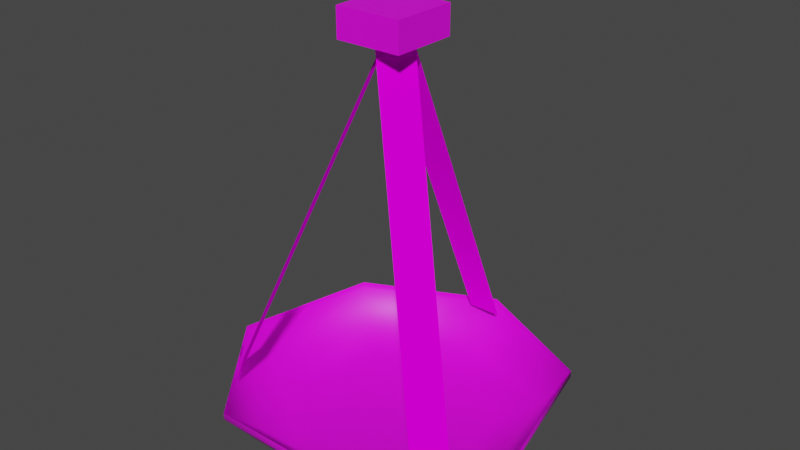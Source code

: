 # Source: Chandeler.blend  (saved by Blender 3.5.10; exported with 4.5.12 LTS)
import bpy
from mathutils import Matrix  # noqa: F401  (used for matrix-valued properties, if any)

bpy.ops.wm.read_factory_settings(use_empty=True)
scene = bpy.context.scene
scene.name = 'Scene'

# ---- collections
col_collection = bpy.data.collections.new('Collection'); scene.collection.children.link(col_collection)

# ---- images (referenced by path relative to the original .blend; pixels are not part of the script)
import os
ASSET_DIR = os.environ.get("B2B_ASSET_DIR", "")  # directory of the original .blend (textures are referenced by path, not embedded)
HERE = os.path.dirname(os.path.abspath(__file__))  # packed textures are extracted next to this script under _unpacked/

def load_image(name, relpath, width, height, colorspace="sRGB"):
    """Load a texture the original file referenced (path relative to the .blend, or extracted next to this script)."""
    p = next((c for c in (os.path.join(HERE, relpath), os.path.join(ASSET_DIR, relpath)) if relpath and os.path.exists(c)), "")
    if p:
        img = bpy.data.images.load(p, check_existing=True)
        img.name = name
    else:  # same state as the original file: an image datablock whose file is absent (Cycles renders it pink)
        img = bpy.data.images.new(name, width, height)
        img.source = "FILE"
        img.filepath = "//" + (relpath or name)
    img.colorspace_settings.name = colorspace
    return img
img_copper_png = load_image('copper.png', 'copper.png', 1024, 1024, 'sRGB')
img_chain_05_png = load_image('chain_05.png', 'chain_05.png', 1024, 1024, 'sRGB')

# ---- materials (node trees are filled in below, after node groups)
mat_metal = bpy.data.materials.new('Metal')
mat_metal.use_transparent_shadow = False
mat_material = bpy.data.materials.new('Material')
mat_material.use_transparent_shadow = False

# ---- material node trees
mat_metal.use_nodes = True; mat_metal.node_tree.nodes.clear()
_N = mat_metal.node_tree.nodes; _L = mat_metal.node_tree.links
n0 = _N.new('ShaderNodeBsdfPrincipled'); n0.name = 'Principled BSDF'; n0.location = (10, 300)
n0.distribution = 'GGX'
n0.subsurface_method = 'RANDOM_WALK_SKIN'
n0.inputs[3].default_value = 1.45
n0.inputs[27].default_value = (0.0, 0.0, 0.0, 1.0)
n0.inputs[28].default_value = 1.0
n1 = _N.new('ShaderNodeOutputMaterial'); n1.name = 'Material Output'; n1.location = (300, 300)
n2 = _N.new('ShaderNodeTexImage'); n2.name = 'Image Texture'; n2.location = (-280, 280)
n2.image = img_copper_png
_L.new(n0.outputs[0], n1.inputs[0])
_L.new(n2.outputs[0], n0.inputs[0])
n1.is_active_output = True
mat_material.use_nodes = True; mat_material.node_tree.nodes.clear()
_N = mat_material.node_tree.nodes; _L = mat_material.node_tree.links
n0 = _N.new('ShaderNodeBsdfPrincipled'); n0.name = 'Principled BSDF'; n0.location = (10, 300)
n0.distribution = 'GGX'
n0.subsurface_method = 'RANDOM_WALK_SKIN'
n0.inputs[2].default_value = 0.0
n0.inputs[3].default_value = 1.45
n0.inputs[13].default_value = 0.0
n0.inputs[20].default_value = 0.0
n0.inputs[27].default_value = (0.0, 0.0, 0.0, 1.0)
n0.inputs[28].default_value = 1.0
n1 = _N.new('ShaderNodeOutputMaterial'); n1.name = 'Material Output'; n1.location = (300, 300)
n2 = _N.new('ShaderNodeTexImage'); n2.name = 'Image Texture'; n2.location = (-280, 280)
n2.image = img_chain_05_png
_L.new(n0.outputs[0], n1.inputs[0])
_L.new(n2.outputs[0], n0.inputs[0])
n1.is_active_output = True

# ---- world
world_world = bpy.data.worlds.new('World'); scene.world = world_world
world_world.use_nodes = True; world_world.node_tree.nodes.clear()
_N = world_world.node_tree.nodes; _L = world_world.node_tree.links
n0 = _N.new('ShaderNodeOutputWorld'); n0.name = 'World Output'; n0.location = (300, 300)
n1 = _N.new('ShaderNodeBackground'); n1.name = 'Background'; n1.location = (10, 300)
n1.inputs[0].default_value = (0.05088, 0.05088, 0.05088, 1.0)
_L.new(n1.outputs[0], n0.inputs[0])
n0.is_active_output = True
world_world.color = (0.05088, 0.05088, 0.05088)
world_world.use_sun_shadow = False
world_world.sun_shadow_jitter_overblur = 0.0

# ---- meshes
me_circle = bpy.data.meshes.new('Circle')
me_circle.from_pydata([(0.0, 1.0, -2.067), (-0.7818, 0.6235, -2.067), (-0.9749, -0.2225, -2.067), (-0.4339, -0.901, -2.067), (0.4339, -0.901, -2.067), (0.9749, -0.2225, -2.067), (0.7818, 0.6235, -2.067), (-0.6462, 0.5154, -2.261), (2.36e-09, 0.8266, -2.261), (-0.8059, -0.1839, -2.261), (-0.3586, -0.7447, -2.261), (0.3586, -0.7447, -2.261), (0.8059, -0.1839, -2.261), (0.6462, 0.5154, -2.261), (-0.4696, 0.3745, -2.345), (1.715e-09, 0.6007, -2.345), (-0.5856, -0.1337, -2.345), (-0.2606, -0.5412, -2.345), (0.2606, -0.5412, -2.345), (0.5856, -0.1337, -2.345), (0.4696, 0.3745, -2.345), (-0.7818, 0.6235, -2.028), (0.0, 1.0, -2.028), (-0.9749, -0.2225, -2.028), (-0.4339, -0.901, -2.028), (0.4339, -0.901, -2.028), (0.9749, -0.2225, -2.028), (0.7818, 0.6235, -2.028)], [], [(3, 24, 23, 2), (13, 20, 15, 8), (2, 9, 10, 3), (0, 8, 7, 1), (5, 12, 13, 6), (3, 10, 11, 4), (1, 7, 9, 2), (6, 13, 8, 0), (4, 11, 12, 5), (14, 15, 20, 19, 18, 17, 16), (11, 18, 19, 12), (9, 16, 17, 10), (8, 15, 14, 7), (12, 19, 20, 13), (10, 17, 18, 11), (7, 14, 16, 9), (1, 21, 22, 0), (6, 27, 26, 5), (4, 25, 24, 3), (2, 23, 21, 1), (0, 22, 27, 6), (5, 26, 25, 4)])
me_circle.polygons.foreach_set('use_smooth', [True] * 22)
_uv = me_circle.uv_layers.new(name='UVMap')
_uv.uv.foreach_set('vector', [0.4319, 0.7064, 0.4305, 0.7112, 0.5476, 0.7184, 0.548, 0.7133, 0.3142, 0.463, 0.3455, 0.4712, 0.381, 0.4029, 0.3574, 0.3801, 0.548, 0.7133, 0.5387, 0.6748, 0.4406, 0.6742, 0.4319, 0.7064, 0.3306, 0.3558, 0.3574, 0.3801, 0.4371, 0.329, 0.4259, 0.2962, 0.2852, 0.5634, 0.3176, 0.5541, 0.3142, 0.463, 0.2804, 0.4551, 0.4319, 0.7064, 0.4406, 0.6742, 0.3638, 0.63, 0.3412, 0.6531, 0.4259, 0.2962, 0.4371, 0.329, 0.538, 0.3263, 0.548, 0.2875, 0.2804, 0.4551, 0.3142, 0.463, 0.3574, 0.3801, 0.3306, 0.3558, 0.3412, 0.6531, 0.3638, 0.63, 0.3176, 0.5541, 0.2852, 0.5634, 0.5481, 0.3607, 0.5786, 0.4241, 0.6473, 0.4398, 0.7023, 0.3959, 0.7023, 0.3255, 0.6473, 0.2816, 0.5786, 0.2972, 0.3638, 0.63, 0.3861, 0.6083, 0.3481, 0.546, 0.3176, 0.5541, 0.5387, 0.6748, 0.5243, 0.6421, 0.4494, 0.6438, 0.4406, 0.6742, 0.3574, 0.3801, 0.381, 0.4029, 0.4459, 0.3606, 0.4371, 0.329, 0.3176, 0.5541, 0.3481, 0.546, 0.3455, 0.4712, 0.3142, 0.463, 0.4406, 0.6742, 0.4494, 0.6438, 0.3861, 0.6083, 0.3638, 0.63, 0.4371, 0.329, 0.4459, 0.3606, 0.5238, 0.3595, 0.538, 0.3263, 0.4259, 0.2962, 0.4241, 0.2909, 0.3266, 0.3523, 0.3306, 0.3558, 0.2804, 0.4551, 0.2752, 0.454, 0.2803, 0.565, 0.2852, 0.5634, 0.3412, 0.6531, 0.3377, 0.6568, 0.4305, 0.7112, 0.4319, 0.7064, 0.548, 0.2875, 0.5475, 0.2816, 0.4241, 0.2909, 0.4259, 0.2962, 0.3306, 0.3558, 0.3266, 0.3523, 0.2752, 0.454, 0.2804, 0.4551, 0.2852, 0.5634, 0.2803, 0.565, 0.3377, 0.6568, 0.3412, 0.6531])
me_circle.materials.append(mat_metal)
me_circle.update()
me_circle_003 = bpy.data.meshes.new('Circle.003')
me_circle_003.from_pydata([(-0.1012, 0.8821, 0.0453), (0.1012, 0.8821, 0.0453), (-0.1012, 0.006104, 2.076), (0.1012, 0.006104, 2.076)], [], [(0, 2, 3, 1)])
_uv = me_circle_003.uv_layers.new(name='UVMap')
_uv.uv.foreach_set('vector', [-0.9616, 0.8656, 1.954, 0.8656, 1.954, 0.1534, -0.9616, 0.1534])
me_circle_003.materials.append(mat_material)
me_circle_003.update()
me_circle_004 = bpy.data.meshes.new('Circle.004')
me_circle_004.from_pydata([(-0.1012, 0.8821, 0.0453), (0.1012, 0.8821, 0.0453), (-0.1012, 0.006104, 2.076), (0.1012, 0.006104, 2.076)], [], [(0, 2, 3, 1)])
_uv = me_circle_004.uv_layers.new(name='UVMap')
_uv.uv.foreach_set('vector', [-0.9616, 0.8656, 1.954, 0.8656, 1.954, 0.1534, -0.9616, 0.1534])
me_circle_004.materials.append(mat_material)
me_circle_004.update()
me_circle_005 = bpy.data.meshes.new('Circle.005')
me_circle_005.from_pydata([(-0.1012, 0.8821, 0.0453), (0.1012, 0.8821, 0.0453), (-0.1012, 0.006104, 2.076), (0.1012, 0.006104, 2.076)], [], [(0, 2, 3, 1)])
_uv = me_circle_005.uv_layers.new(name='UVMap')
_uv.uv.foreach_set('vector', [-0.9616, 0.8656, 1.954, 0.8656, 1.954, 0.1534, -0.9616, 0.1534])
me_circle_005.materials.append(mat_material)
me_circle_005.update()
me_cube = bpy.data.meshes.new('Cube')
me_cube.from_pydata([(-100.0, -100.0, -100.0), (-100.0, -100.0, 100.0), (-100.0, 100.0, -100.0), (-100.0, 100.0, 100.0), (100.0, -100.0, -100.0), (100.0, -100.0, 100.0), (100.0, 100.0, -100.0), (100.0, 100.0, 100.0)], [], [(0, 1, 3, 2), (2, 3, 7, 6), (6, 7, 5, 4), (4, 5, 1, 0), (2, 6, 4, 0), (7, 3, 1, 5)])
_uv = me_cube.uv_layers.new(name='UVMap')
_uv.uv.foreach_set('vector', [0.4679, 0.3715, 0.5321, 0.3715, 0.5321, 0.4358, 0.4679, 0.4358, 0.4679, 0.4358, 0.5321, 0.4358, 0.5321, 0.5, 0.4679, 0.5, 0.4679, 0.5, 0.5321, 0.5, 0.5321, 0.5642, 0.4679, 0.5642, 0.4679, 0.5642, 0.5321, 0.5642, 0.5321, 0.6285, 0.4679, 0.6285, 0.4036, 0.5, 0.4679, 0.5, 0.4679, 0.5642, 0.4036, 0.5642, 0.5321, 0.5, 0.5964, 0.5, 0.5964, 0.5642, 0.5321, 0.5642])
me_cube.materials.append(mat_metal)
me_cube.update()
me_circle_006 = bpy.data.meshes.new('Circle.006')
me_circle_006.from_pydata([(-0.1012, 0.8821, -2.053), (0.1012, 0.8821, -2.053), (-0.1012, 0.006104, -0.02282), (0.1012, 0.006104, -0.02282)], [], [(0, 1, 3, 2)])
_uv = me_circle_006.uv_layers.new(name='UVMap')
_uv.uv.foreach_set('vector', [-0.9616, 0.8656, -0.9616, 0.1534, 1.954, 0.1534, 1.954, 0.8656])
me_circle_006.materials.append(mat_material)
me_circle_006.update()
me_circle_007 = bpy.data.meshes.new('Circle.007')
me_circle_007.from_pydata([(-0.1012, 0.8821, -2.053), (0.1012, 0.8821, -2.053), (-0.1012, 0.006104, -0.02282), (0.1012, 0.006104, -0.02282)], [], [(0, 1, 3, 2)])
_uv = me_circle_007.uv_layers.new(name='UVMap')
_uv.uv.foreach_set('vector', [-0.9616, 0.8656, -0.9616, 0.1534, 1.954, 0.1534, 1.954, 0.8656])
me_circle_007.materials.append(mat_material)
me_circle_007.update()
me_circle_008 = bpy.data.meshes.new('Circle.008')
me_circle_008.from_pydata([(-0.1012, 0.8821, -2.053), (0.1012, 0.8821, -2.053), (-0.1012, 0.006104, -0.02282), (0.1012, 0.006104, -0.02282)], [], [(0, 1, 3, 2)])
_uv = me_circle_008.uv_layers.new(name='UVMap')
_uv.uv.foreach_set('vector', [-0.9616, 0.8656, -0.9616, 0.1534, 1.954, 0.1534, 1.954, 0.8656])
me_circle_008.materials.append(mat_material)
me_circle_008.update()

# ---- objects
ob_circle = bpy.data.objects.new('Circle', me_circle)
ob_circle_003 = bpy.data.objects.new('Circle.003', me_circle_003)
ob_circle_001 = bpy.data.objects.new('Circle.001', me_circle_004)
ob_circle_002 = bpy.data.objects.new('Circle.002', me_circle_005)
ob_cube = bpy.data.objects.new('Cube', me_cube)
ob_circle_004 = bpy.data.objects.new('Circle.004', me_circle_006)
ob_circle_005 = bpy.data.objects.new('Circle.005', me_circle_007)
ob_circle_006 = bpy.data.objects.new('Circle.006', me_circle_008)

# ---- transforms, parenting, visibility, modifiers, constraints
ob_circle.location = (0.0, 0.0, 2.067)
ob_circle_003.location = (0.0, 0.0, -0.03215)
ob_circle_003.rotation_euler = (0.0, -0.0, -4.044)
ob_circle_001.location = (0.0, 0.0, -0.03215)
ob_circle_001.rotation_euler = (0.0, -0.0, -6.271)
ob_circle_002.location = (0.0, 0.0, -0.03215)
ob_circle_002.rotation_euler = (0.0, -0.0, -8.519)
ob_cube.location = (0.0, 0.0, 2.067)
ob_cube.scale = (0.001957, 0.001957, 0.0008557)
ob_circle_004.location = (0.0, 0.0, 2.067)
ob_circle_004.rotation_euler = (0.0, -0.0, -4.044)
ob_circle_005.location = (0.0, 0.0, 2.067)
ob_circle_005.rotation_euler = (0.0, -0.0, -6.271)
ob_circle_006.location = (0.0, 0.0, 2.067)
ob_circle_006.rotation_euler = (0.0, -0.0, -8.519)

# ---- collection membership
col_collection.objects.link(ob_circle)
col_collection.objects.link(ob_circle_003)
col_collection.objects.link(ob_circle_001)
col_collection.objects.link(ob_circle_002)
col_collection.objects.link(ob_cube)
col_collection.objects.link(ob_circle_004)
col_collection.objects.link(ob_circle_005)
col_collection.objects.link(ob_circle_006)

# ---- scene / render settings (as saved in the file)
scene.frame_start = 1; scene.frame_end = 250; scene.frame_set(1)
scene.render.engine = 'BLENDER_EEVEE_NEXT'
scene.cycles.sampling_pattern = 'TABULATED_SOBOL'
scene.view_settings.view_transform = 'Filmic'
scene.unit_settings.scale_length = 0.01
bpy.context.view_layer.update()

# ---- added for rendering (the .blend has no active camera and no usable light): camera, sun
cam_auto = bpy.data.cameras.new('AutoCamera')
cam_auto.lens = 50.0
cam_auto.sensor_width = 36.0
cam_auto.clip_end = 1000.0
ob_auto_camera = bpy.data.objects.new('AutoCamera', cam_auto)
scene.collection.objects.link(ob_auto_camera)
ob_auto_camera.location = (3.37713, -4.00304, 3.6386)
ob_auto_camera.rotation_euler = (1.09748, -7.21219e-08, 0.694738)
scene.camera = ob_auto_camera
light_auto_sun = bpy.data.lights.new('AutoSun', 'SUN')
light_auto_sun.energy = 3.0
light_auto_sun.angle = 0.0523599
ob_auto_sun = bpy.data.objects.new('AutoSun', light_auto_sun)
scene.collection.objects.link(ob_auto_sun)
ob_auto_sun.rotation_euler = (0.872665, 0.174533, 0.523599)
bpy.context.view_layer.update()
